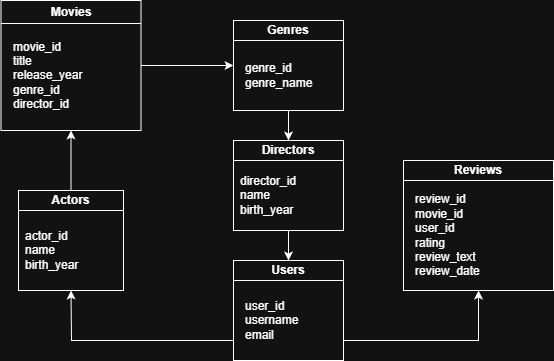

The diagram above was exported from draw.io. Its source (the exported page's mxGraphModel, read from the mxfile embedded in the PNG):
<mxGraphModel dx="1426" dy="777" grid="1" gridSize="10" guides="1" tooltips="1" connect="1" arrows="1" fold="1" page="1" pageScale="1" pageWidth="850" pageHeight="1100" math="0" shadow="0">
  <root>
    <mxCell id="0" />
    <mxCell id="1" parent="0" />
    <mxCell id="hJDZxpEwQ511PX9VnXi0-2" value="Movies" style="swimlane;whiteSpace=wrap;html=1;" vertex="1" parent="1">
      <mxGeometry x="227.5" y="100" width="140" height="130" as="geometry" />
    </mxCell>
    <mxCell id="hJDZxpEwQ511PX9VnXi0-3" value="Genres" style="swimlane;whiteSpace=wrap;html=1;startSize=20;" vertex="1" parent="1">
      <mxGeometry x="460" y="120" width="110" height="90" as="geometry" />
    </mxCell>
    <mxCell id="hJDZxpEwQ511PX9VnXi0-14" value="genre_id&lt;div&gt;genre_name&lt;/div&gt;" style="text;html=1;whiteSpace=wrap;strokeColor=none;fillColor=none;align=left;verticalAlign=middle;rounded=0;" vertex="1" parent="hJDZxpEwQ511PX9VnXi0-3">
      <mxGeometry x="10" y="20" width="90" height="70" as="geometry" />
    </mxCell>
    <mxCell id="hJDZxpEwQ511PX9VnXi0-9" value="Directors" style="swimlane;whiteSpace=wrap;html=1;startSize=20;" vertex="1" parent="1">
      <mxGeometry x="460" y="240" width="110" height="90" as="geometry" />
    </mxCell>
    <mxCell id="hJDZxpEwQ511PX9VnXi0-15" value="director_id&lt;div&gt;name&lt;/div&gt;&lt;div&gt;birth_year&lt;/div&gt;" style="text;html=1;whiteSpace=wrap;strokeColor=none;fillColor=none;align=left;verticalAlign=middle;rounded=0;" vertex="1" parent="hJDZxpEwQ511PX9VnXi0-9">
      <mxGeometry x="5" y="30" width="100" height="50" as="geometry" />
    </mxCell>
    <mxCell id="hJDZxpEwQ511PX9VnXi0-10" value="Actors" style="swimlane;whiteSpace=wrap;html=1;startSize=20;" vertex="1" parent="1">
      <mxGeometry x="245" y="290" width="105" height="100" as="geometry" />
    </mxCell>
    <mxCell id="hJDZxpEwQ511PX9VnXi0-16" value="actor_id&lt;div&gt;name&lt;/div&gt;&lt;div&gt;birth_year&lt;/div&gt;" style="text;html=1;whiteSpace=wrap;strokeColor=none;fillColor=none;align=left;verticalAlign=middle;rounded=0;" vertex="1" parent="hJDZxpEwQ511PX9VnXi0-10">
      <mxGeometry x="5" y="30" width="80" height="60" as="geometry" />
    </mxCell>
    <mxCell id="hJDZxpEwQ511PX9VnXi0-11" value="Users" style="swimlane;whiteSpace=wrap;html=1;startSize=20;" vertex="1" parent="1">
      <mxGeometry x="460" y="360" width="110" height="100" as="geometry" />
    </mxCell>
    <mxCell id="hJDZxpEwQ511PX9VnXi0-17" value="user_id&lt;div&gt;username&lt;/div&gt;&lt;div&gt;email&lt;/div&gt;" style="text;html=1;whiteSpace=wrap;strokeColor=none;fillColor=none;align=left;verticalAlign=middle;rounded=0;" vertex="1" parent="hJDZxpEwQ511PX9VnXi0-11">
      <mxGeometry x="10" y="30" width="80" height="60" as="geometry" />
    </mxCell>
    <mxCell id="hJDZxpEwQ511PX9VnXi0-12" value="Reviews" style="swimlane;whiteSpace=wrap;html=1;startSize=20;" vertex="1" parent="1">
      <mxGeometry x="630" y="260" width="150" height="130" as="geometry" />
    </mxCell>
    <mxCell id="hJDZxpEwQ511PX9VnXi0-13" value="movie_id&lt;div&gt;title&lt;/div&gt;&lt;div&gt;release_year&lt;/div&gt;&lt;div&gt;genre_id&lt;/div&gt;&lt;div&gt;director_id&lt;/div&gt;" style="text;html=1;whiteSpace=wrap;strokeColor=none;fillColor=none;align=left;verticalAlign=middle;rounded=0;" vertex="1" parent="1">
      <mxGeometry x="237.5" y="130" width="120" height="90" as="geometry" />
    </mxCell>
    <mxCell id="hJDZxpEwQ511PX9VnXi0-18" value="review_id&lt;div&gt;movie_id&lt;/div&gt;&lt;div&gt;user_id&lt;/div&gt;&lt;div&gt;rating&lt;/div&gt;&lt;div&gt;review_text&lt;/div&gt;&lt;div&gt;review_date&lt;/div&gt;" style="text;html=1;whiteSpace=wrap;strokeColor=none;fillColor=none;align=left;verticalAlign=middle;rounded=0;" vertex="1" parent="1">
      <mxGeometry x="640" y="290" width="130" height="90" as="geometry" />
    </mxCell>
    <mxCell id="hJDZxpEwQ511PX9VnXi0-19" value="" style="endArrow=classic;html=1;rounded=0;entryX=0;entryY=0.5;entryDx=0;entryDy=0;exitX=1;exitY=0.5;exitDx=0;exitDy=0;" edge="1" parent="1" source="hJDZxpEwQ511PX9VnXi0-2" target="hJDZxpEwQ511PX9VnXi0-3">
      <mxGeometry width="50" height="50" relative="1" as="geometry">
        <mxPoint x="370" y="220" as="sourcePoint" />
        <mxPoint x="420" y="170" as="targetPoint" />
      </mxGeometry>
    </mxCell>
    <mxCell id="hJDZxpEwQ511PX9VnXi0-20" value="" style="endArrow=classic;html=1;rounded=0;entryX=0.5;entryY=0;entryDx=0;entryDy=0;exitX=0.5;exitY=1;exitDx=0;exitDy=0;" edge="1" parent="1" source="hJDZxpEwQ511PX9VnXi0-14" target="hJDZxpEwQ511PX9VnXi0-9">
      <mxGeometry width="50" height="50" relative="1" as="geometry">
        <mxPoint x="360" y="440" as="sourcePoint" />
        <mxPoint x="410" y="390" as="targetPoint" />
      </mxGeometry>
    </mxCell>
    <mxCell id="hJDZxpEwQ511PX9VnXi0-21" value="" style="endArrow=classic;html=1;rounded=0;entryX=0.5;entryY=0;entryDx=0;entryDy=0;exitX=0.5;exitY=1;exitDx=0;exitDy=0;" edge="1" parent="1" source="hJDZxpEwQ511PX9VnXi0-9" target="hJDZxpEwQ511PX9VnXi0-11">
      <mxGeometry width="50" height="50" relative="1" as="geometry">
        <mxPoint x="370" y="470" as="sourcePoint" />
        <mxPoint x="420" y="420" as="targetPoint" />
      </mxGeometry>
    </mxCell>
    <mxCell id="hJDZxpEwQ511PX9VnXi0-22" value="" style="endArrow=classic;html=1;rounded=0;entryX=0.5;entryY=1;entryDx=0;entryDy=0;" edge="1" parent="1" target="hJDZxpEwQ511PX9VnXi0-10">
      <mxGeometry width="50" height="50" relative="1" as="geometry">
        <mxPoint x="460" y="440" as="sourcePoint" />
        <mxPoint x="410" y="430" as="targetPoint" />
        <Array as="points">
          <mxPoint x="298" y="440" />
        </Array>
      </mxGeometry>
    </mxCell>
    <mxCell id="hJDZxpEwQ511PX9VnXi0-23" value="" style="endArrow=classic;html=1;rounded=0;entryX=0.5;entryY=1;entryDx=0;entryDy=0;" edge="1" parent="1" target="hJDZxpEwQ511PX9VnXi0-12">
      <mxGeometry width="50" height="50" relative="1" as="geometry">
        <mxPoint x="570" y="440" as="sourcePoint" />
        <mxPoint x="710" y="430" as="targetPoint" />
        <Array as="points">
          <mxPoint x="705" y="440" />
        </Array>
      </mxGeometry>
    </mxCell>
    <mxCell id="hJDZxpEwQ511PX9VnXi0-24" value="" style="endArrow=classic;html=1;rounded=0;entryX=0.5;entryY=1;entryDx=0;entryDy=0;exitX=0.5;exitY=0;exitDx=0;exitDy=0;" edge="1" parent="1" source="hJDZxpEwQ511PX9VnXi0-10" target="hJDZxpEwQ511PX9VnXi0-2">
      <mxGeometry width="50" height="50" relative="1" as="geometry">
        <mxPoint x="270" y="310" as="sourcePoint" />
        <mxPoint x="320" y="260" as="targetPoint" />
      </mxGeometry>
    </mxCell>
  </root>
</mxGraphModel>